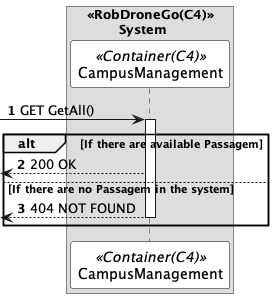

The diagram above was rendered by PlantUML. Its source (embedded in the PNG):
@startuml listPassagemSD
autonumber

skinparam sequence {
ParticipantBorderColor black
ParticipantBackgroundColor white
}


box "<<RobDroneGo(C4)>>\n\tSystem"

participant CampusManagement as CM <<Container(C4)>>
end box

-> CM: GET GetAll()
activate CM

alt If there are available Passagem
 <-- CM : 200 OK


else If there are no Passagem in the system

 <-- CM : 404 NOT FOUND
deactivate CM


end


@enduml